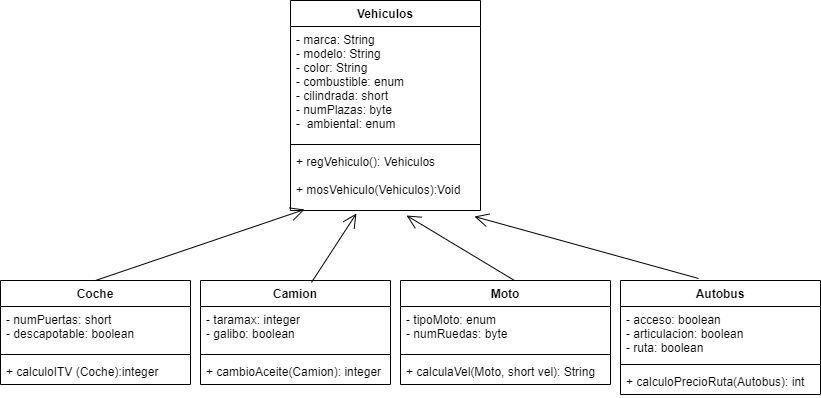

The diagram above was exported from draw.io. Its source (the exported page's mxGraphModel, read from the mxfile embedded in the PNG):
<mxGraphModel dx="1422" dy="794" grid="1" gridSize="10" guides="1" tooltips="1" connect="1" arrows="1" fold="1" page="1" pageScale="1" pageWidth="827" pageHeight="1169" math="0" shadow="0">
  <root>
    <mxCell id="0" />
    <mxCell id="1" parent="0" />
    <mxCell id="klOIOMi10EVoJC43iUbz-1" value="Vehiculos" style="swimlane;fontStyle=1;align=center;verticalAlign=top;childLayout=stackLayout;horizontal=1;startSize=26;horizontalStack=0;resizeParent=1;resizeParentMax=0;resizeLast=0;collapsible=1;marginBottom=0;" vertex="1" parent="1">
      <mxGeometry x="300" y="120" width="190" height="210" as="geometry">
        <mxRectangle x="300" y="120" width="90" height="26" as="alternateBounds" />
      </mxGeometry>
    </mxCell>
    <mxCell id="klOIOMi10EVoJC43iUbz-2" value="- marca: String&#10;- modelo: String&#10;- color: String&#10;- combustible: enum&#10;- cilindrada: short&#10;- numPlazas: byte&#10;-  ambiental: enum" style="text;strokeColor=none;fillColor=none;align=left;verticalAlign=top;spacingLeft=4;spacingRight=4;overflow=hidden;rotatable=0;points=[[0,0.5],[1,0.5]];portConstraint=eastwest;" vertex="1" parent="klOIOMi10EVoJC43iUbz-1">
      <mxGeometry y="26" width="190" height="114" as="geometry" />
    </mxCell>
    <mxCell id="klOIOMi10EVoJC43iUbz-3" value="" style="line;strokeWidth=1;fillColor=none;align=left;verticalAlign=middle;spacingTop=-1;spacingLeft=3;spacingRight=3;rotatable=0;labelPosition=right;points=[];portConstraint=eastwest;" vertex="1" parent="klOIOMi10EVoJC43iUbz-1">
      <mxGeometry y="140" width="190" height="8" as="geometry" />
    </mxCell>
    <mxCell id="klOIOMi10EVoJC43iUbz-4" value="+ regVehiculo(): Vehiculos&#10;&#10;+ mosVehiculo(Vehiculos):Void" style="text;strokeColor=none;fillColor=none;align=left;verticalAlign=top;spacingLeft=4;spacingRight=4;overflow=hidden;rotatable=0;points=[[0,0.5],[1,0.5]];portConstraint=eastwest;" vertex="1" parent="klOIOMi10EVoJC43iUbz-1">
      <mxGeometry y="148" width="190" height="62" as="geometry" />
    </mxCell>
    <mxCell id="klOIOMi10EVoJC43iUbz-5" value="Coche" style="swimlane;fontStyle=1;align=center;verticalAlign=top;childLayout=stackLayout;horizontal=1;startSize=26;horizontalStack=0;resizeParent=1;resizeParentMax=0;resizeLast=0;collapsible=1;marginBottom=0;" vertex="1" parent="1">
      <mxGeometry x="10" y="400" width="190" height="104" as="geometry" />
    </mxCell>
    <mxCell id="klOIOMi10EVoJC43iUbz-6" value="- numPuertas: short&#10;- descapotable: boolean&#10;" style="text;strokeColor=none;fillColor=none;align=left;verticalAlign=top;spacingLeft=4;spacingRight=4;overflow=hidden;rotatable=0;points=[[0,0.5],[1,0.5]];portConstraint=eastwest;" vertex="1" parent="klOIOMi10EVoJC43iUbz-5">
      <mxGeometry y="26" width="190" height="44" as="geometry" />
    </mxCell>
    <mxCell id="klOIOMi10EVoJC43iUbz-7" value="" style="line;strokeWidth=1;fillColor=none;align=left;verticalAlign=middle;spacingTop=-1;spacingLeft=3;spacingRight=3;rotatable=0;labelPosition=right;points=[];portConstraint=eastwest;" vertex="1" parent="klOIOMi10EVoJC43iUbz-5">
      <mxGeometry y="70" width="190" height="8" as="geometry" />
    </mxCell>
    <mxCell id="klOIOMi10EVoJC43iUbz-8" value="+ calculoITV (Coche):integer" style="text;strokeColor=none;fillColor=none;align=left;verticalAlign=top;spacingLeft=4;spacingRight=4;overflow=hidden;rotatable=0;points=[[0,0.5],[1,0.5]];portConstraint=eastwest;" vertex="1" parent="klOIOMi10EVoJC43iUbz-5">
      <mxGeometry y="78" width="190" height="26" as="geometry" />
    </mxCell>
    <mxCell id="klOIOMi10EVoJC43iUbz-9" value="Camion" style="swimlane;fontStyle=1;align=center;verticalAlign=top;childLayout=stackLayout;horizontal=1;startSize=26;horizontalStack=0;resizeParent=1;resizeParentMax=0;resizeLast=0;collapsible=1;marginBottom=0;" vertex="1" parent="1">
      <mxGeometry x="210" y="400" width="190" height="104" as="geometry" />
    </mxCell>
    <mxCell id="klOIOMi10EVoJC43iUbz-10" value="- taramax: integer&#10;- galibo: boolean" style="text;strokeColor=none;fillColor=none;align=left;verticalAlign=top;spacingLeft=4;spacingRight=4;overflow=hidden;rotatable=0;points=[[0,0.5],[1,0.5]];portConstraint=eastwest;" vertex="1" parent="klOIOMi10EVoJC43iUbz-9">
      <mxGeometry y="26" width="190" height="44" as="geometry" />
    </mxCell>
    <mxCell id="klOIOMi10EVoJC43iUbz-11" value="" style="line;strokeWidth=1;fillColor=none;align=left;verticalAlign=middle;spacingTop=-1;spacingLeft=3;spacingRight=3;rotatable=0;labelPosition=right;points=[];portConstraint=eastwest;" vertex="1" parent="klOIOMi10EVoJC43iUbz-9">
      <mxGeometry y="70" width="190" height="8" as="geometry" />
    </mxCell>
    <mxCell id="klOIOMi10EVoJC43iUbz-12" value="+ cambioAceite(Camion): integer" style="text;strokeColor=none;fillColor=none;align=left;verticalAlign=top;spacingLeft=4;spacingRight=4;overflow=hidden;rotatable=0;points=[[0,0.5],[1,0.5]];portConstraint=eastwest;" vertex="1" parent="klOIOMi10EVoJC43iUbz-9">
      <mxGeometry y="78" width="190" height="26" as="geometry" />
    </mxCell>
    <mxCell id="klOIOMi10EVoJC43iUbz-13" value="Moto" style="swimlane;fontStyle=1;align=center;verticalAlign=top;childLayout=stackLayout;horizontal=1;startSize=26;horizontalStack=0;resizeParent=1;resizeParentMax=0;resizeLast=0;collapsible=1;marginBottom=0;" vertex="1" parent="1">
      <mxGeometry x="410" y="400" width="210" height="104" as="geometry" />
    </mxCell>
    <mxCell id="klOIOMi10EVoJC43iUbz-14" value="- tipoMoto: enum&#10;- numRuedas: byte" style="text;strokeColor=none;fillColor=none;align=left;verticalAlign=top;spacingLeft=4;spacingRight=4;overflow=hidden;rotatable=0;points=[[0,0.5],[1,0.5]];portConstraint=eastwest;" vertex="1" parent="klOIOMi10EVoJC43iUbz-13">
      <mxGeometry y="26" width="210" height="44" as="geometry" />
    </mxCell>
    <mxCell id="klOIOMi10EVoJC43iUbz-15" value="" style="line;strokeWidth=1;fillColor=none;align=left;verticalAlign=middle;spacingTop=-1;spacingLeft=3;spacingRight=3;rotatable=0;labelPosition=right;points=[];portConstraint=eastwest;" vertex="1" parent="klOIOMi10EVoJC43iUbz-13">
      <mxGeometry y="70" width="210" height="8" as="geometry" />
    </mxCell>
    <mxCell id="klOIOMi10EVoJC43iUbz-16" value="+ calculaVel(Moto, short vel): String" style="text;strokeColor=none;fillColor=none;align=left;verticalAlign=top;spacingLeft=4;spacingRight=4;overflow=hidden;rotatable=0;points=[[0,0.5],[1,0.5]];portConstraint=eastwest;" vertex="1" parent="klOIOMi10EVoJC43iUbz-13">
      <mxGeometry y="78" width="210" height="26" as="geometry" />
    </mxCell>
    <mxCell id="klOIOMi10EVoJC43iUbz-17" value="Autobus" style="swimlane;fontStyle=1;align=center;verticalAlign=top;childLayout=stackLayout;horizontal=1;startSize=26;horizontalStack=0;resizeParent=1;resizeParentMax=0;resizeLast=0;collapsible=1;marginBottom=0;" vertex="1" parent="1">
      <mxGeometry x="630" y="400" width="200" height="114" as="geometry" />
    </mxCell>
    <mxCell id="klOIOMi10EVoJC43iUbz-18" value="- acceso: boolean&#10;- articulacion: boolean&#10;- ruta: boolean&#10;" style="text;strokeColor=none;fillColor=none;align=left;verticalAlign=top;spacingLeft=4;spacingRight=4;overflow=hidden;rotatable=0;points=[[0,0.5],[1,0.5]];portConstraint=eastwest;" vertex="1" parent="klOIOMi10EVoJC43iUbz-17">
      <mxGeometry y="26" width="200" height="54" as="geometry" />
    </mxCell>
    <mxCell id="klOIOMi10EVoJC43iUbz-19" value="" style="line;strokeWidth=1;fillColor=none;align=left;verticalAlign=middle;spacingTop=-1;spacingLeft=3;spacingRight=3;rotatable=0;labelPosition=right;points=[];portConstraint=eastwest;" vertex="1" parent="klOIOMi10EVoJC43iUbz-17">
      <mxGeometry y="80" width="200" height="8" as="geometry" />
    </mxCell>
    <mxCell id="klOIOMi10EVoJC43iUbz-20" value="+ calculoPrecioRuta(Autobus): int" style="text;strokeColor=none;fillColor=none;align=left;verticalAlign=top;spacingLeft=4;spacingRight=4;overflow=hidden;rotatable=0;points=[[0,0.5],[1,0.5]];portConstraint=eastwest;" vertex="1" parent="klOIOMi10EVoJC43iUbz-17">
      <mxGeometry y="88" width="200" height="26" as="geometry" />
    </mxCell>
    <mxCell id="klOIOMi10EVoJC43iUbz-21" value="" style="endArrow=open;endFill=1;endSize=12;html=1;exitX=0.5;exitY=0;exitDx=0;exitDy=0;entryX=0.074;entryY=0.984;entryDx=0;entryDy=0;entryPerimeter=0;" edge="1" parent="1" source="klOIOMi10EVoJC43iUbz-5" target="klOIOMi10EVoJC43iUbz-4">
      <mxGeometry width="160" relative="1" as="geometry">
        <mxPoint x="80" y="340" as="sourcePoint" />
        <mxPoint x="300" y="331" as="targetPoint" />
      </mxGeometry>
    </mxCell>
    <mxCell id="klOIOMi10EVoJC43iUbz-22" value="" style="endArrow=open;endFill=1;endSize=12;html=1;entryX=0.347;entryY=1.048;entryDx=0;entryDy=0;entryPerimeter=0;exitX=0.584;exitY=0.019;exitDx=0;exitDy=0;exitPerimeter=0;" edge="1" parent="1" source="klOIOMi10EVoJC43iUbz-9" target="klOIOMi10EVoJC43iUbz-4">
      <mxGeometry width="160" relative="1" as="geometry">
        <mxPoint x="310" y="400" as="sourcePoint" />
        <mxPoint x="370.01" y="360" as="targetPoint" />
      </mxGeometry>
    </mxCell>
    <mxCell id="klOIOMi10EVoJC43iUbz-23" value="" style="endArrow=open;endFill=1;endSize=12;html=1;entryX=0.611;entryY=1.081;entryDx=0;entryDy=0;entryPerimeter=0;exitX=0.543;exitY=0;exitDx=0;exitDy=0;exitPerimeter=0;" edge="1" parent="1" source="klOIOMi10EVoJC43iUbz-13" target="klOIOMi10EVoJC43iUbz-4">
      <mxGeometry width="160" relative="1" as="geometry">
        <mxPoint x="434.07" y="407.02" as="sourcePoint" />
        <mxPoint x="490.00000000000006" y="339.9960000000001" as="targetPoint" />
      </mxGeometry>
    </mxCell>
    <mxCell id="klOIOMi10EVoJC43iUbz-25" value="" style="endArrow=open;endFill=1;endSize=12;html=1;entryX=0.968;entryY=1.097;entryDx=0;entryDy=0;entryPerimeter=0;exitX=0.39;exitY=-0.018;exitDx=0;exitDy=0;exitPerimeter=0;" edge="1" parent="1" source="klOIOMi10EVoJC43iUbz-17" target="klOIOMi10EVoJC43iUbz-4">
      <mxGeometry width="160" relative="1" as="geometry">
        <mxPoint x="687.9399999999999" y="384.98" as="sourcePoint" />
        <mxPoint x="579.9999999999999" y="320.00199999999995" as="targetPoint" />
      </mxGeometry>
    </mxCell>
  </root>
</mxGraphModel>